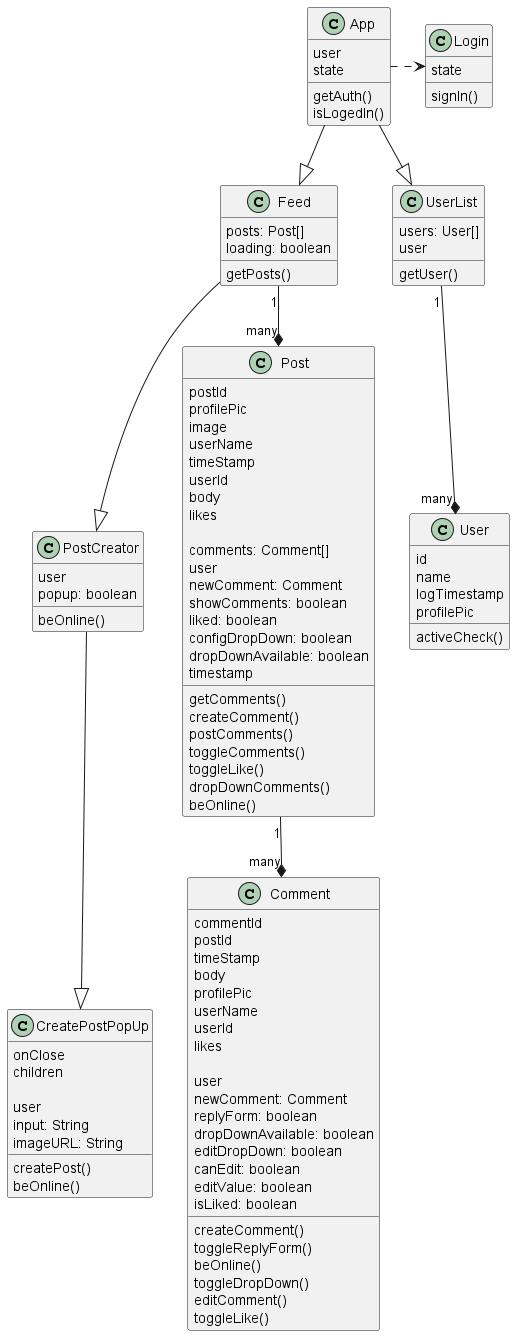

The diagram above was rendered by PlantUML. Its source (embedded in the PNG):
@startuml Cloud Class Diagram
class App {
    user
    state
    getAuth()
    isLogedIn()
}

class Login {
    state
    signIn()
}

class Feed {
    posts: Post[]
    loading: boolean
    getPosts()
}

class PostCreator {
    user
    popup: boolean
    beOnline()
}

class CreatePostPopUp {
    onClose
    children

    user
    input: String
    imageURL: String
    createPost()
    beOnline()
}

class Post {
    postId
    profilePic
    image
    userName
    timeStamp
    userId
    body
    likes

    comments: Comment[]
    user
    newComment: Comment
    showComments: boolean
    liked: boolean
    configDropDown: boolean
    dropDownAvailable: boolean
    timestamp
    getComments()
    createComment()
    postComments()
    toggleComments()
    toggleLike()
    dropDownComments()
    beOnline()
}

class Comment {
    commentId
    postId
    timeStamp
    body
    profilePic
    userName
    userId
    likes

    user
    newComment: Comment
    replyForm: boolean
    dropDownAvailable: boolean
    editDropDown: boolean
    canEdit: boolean
    editValue: boolean
    isLiked: boolean
    createComment()
    toggleReplyForm()
    beOnline()
    toggleDropDown()
    editComment()
    toggleLike()
}

class UserList {
    users: User[]
    user
    getUser()
}

class User {
    id
    name
    logTimestamp
    profilePic
    activeCheck()
}


App .> Login
App --|> UserList
App --|> Feed
UserList "1" --* "many" User
Feed --|> PostCreator
Feed "1"--*"many" Post
PostCreator --|> CreatePostPopUp

Post "1" --* "many" Comment


@enduml